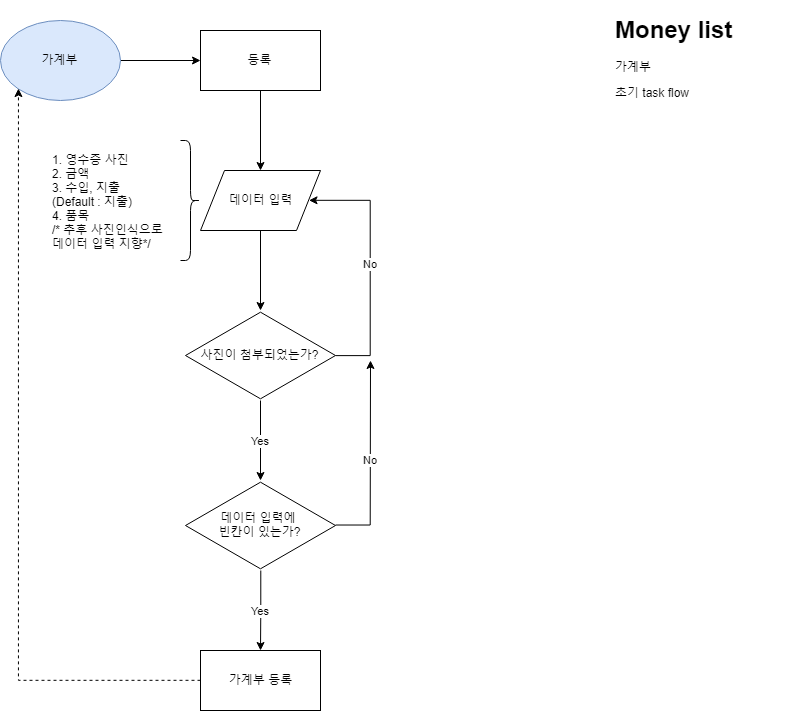

The diagram above was exported from draw.io. Its source (the exported page's mxGraphModel, read from the mxfile embedded in the PNG):
<mxGraphModel dx="915" dy="559" grid="1" gridSize="10" guides="1" tooltips="1" connect="1" arrows="1" fold="1" page="1" pageScale="1" pageWidth="827" pageHeight="1169" math="0" shadow="0">
  <root>
    <mxCell id="BsfOlAYoxX_Bh-iDSgCu-0" />
    <mxCell id="BsfOlAYoxX_Bh-iDSgCu-1" parent="BsfOlAYoxX_Bh-iDSgCu-0" />
    <mxCell id="BsfOlAYoxX_Bh-iDSgCu-4" value="" style="edgeStyle=orthogonalEdgeStyle;rounded=0;orthogonalLoop=1;jettySize=auto;html=1;" edge="1" parent="BsfOlAYoxX_Bh-iDSgCu-1" source="BsfOlAYoxX_Bh-iDSgCu-2">
      <mxGeometry relative="1" as="geometry">
        <mxPoint x="220" y="60" as="targetPoint" />
      </mxGeometry>
    </mxCell>
    <mxCell id="BsfOlAYoxX_Bh-iDSgCu-2" value="가계부" style="ellipse;whiteSpace=wrap;html=1;fillColor=#dae8fc;strokeColor=#6c8ebf;" vertex="1" parent="BsfOlAYoxX_Bh-iDSgCu-1">
      <mxGeometry x="20" y="20" width="120" height="80" as="geometry" />
    </mxCell>
    <mxCell id="BsfOlAYoxX_Bh-iDSgCu-7" value="" style="edgeStyle=orthogonalEdgeStyle;rounded=0;orthogonalLoop=1;jettySize=auto;html=1;" edge="1" parent="BsfOlAYoxX_Bh-iDSgCu-1" source="BsfOlAYoxX_Bh-iDSgCu-5">
      <mxGeometry relative="1" as="geometry">
        <mxPoint x="280" y="170" as="targetPoint" />
      </mxGeometry>
    </mxCell>
    <mxCell id="BsfOlAYoxX_Bh-iDSgCu-5" value="등록" style="rounded=0;whiteSpace=wrap;html=1;" vertex="1" parent="BsfOlAYoxX_Bh-iDSgCu-1">
      <mxGeometry x="220" y="30" width="120" height="60" as="geometry" />
    </mxCell>
    <mxCell id="BsfOlAYoxX_Bh-iDSgCu-11" value="" style="edgeStyle=orthogonalEdgeStyle;rounded=0;orthogonalLoop=1;jettySize=auto;html=1;" edge="1" parent="BsfOlAYoxX_Bh-iDSgCu-1" source="BsfOlAYoxX_Bh-iDSgCu-9">
      <mxGeometry relative="1" as="geometry">
        <mxPoint x="280" y="310" as="targetPoint" />
      </mxGeometry>
    </mxCell>
    <mxCell id="BsfOlAYoxX_Bh-iDSgCu-9" value="데이터 입력" style="shape=parallelogram;perimeter=parallelogramPerimeter;whiteSpace=wrap;html=1;" vertex="1" parent="BsfOlAYoxX_Bh-iDSgCu-1">
      <mxGeometry x="220" y="170" width="120" height="60" as="geometry" />
    </mxCell>
    <mxCell id="BsfOlAYoxX_Bh-iDSgCu-12" value="" style="shape=curlyBracket;whiteSpace=wrap;html=1;rounded=1;rotation=180;" vertex="1" parent="BsfOlAYoxX_Bh-iDSgCu-1">
      <mxGeometry x="200" y="140" width="20" height="120" as="geometry" />
    </mxCell>
    <mxCell id="BsfOlAYoxX_Bh-iDSgCu-13" value="1. 영수증 사진&lt;br&gt;2. 금액&lt;br&gt;3. 수입, 지출&lt;br&gt;(Default : 지출)&lt;br&gt;4. 품목&lt;br&gt;/* 추후 사진인식으로&lt;br&gt;데이터 입력 지향*/&lt;br&gt;" style="text;html=1;resizable=0;points=[];autosize=1;align=left;verticalAlign=top;spacingTop=-4;" vertex="1" parent="BsfOlAYoxX_Bh-iDSgCu-1">
      <mxGeometry x="70" y="150" width="130" height="100" as="geometry" />
    </mxCell>
    <mxCell id="BsfOlAYoxX_Bh-iDSgCu-16" value="No" style="edgeStyle=orthogonalEdgeStyle;rounded=0;orthogonalLoop=1;jettySize=auto;html=1;entryX=1;entryY=0.5;entryDx=0;entryDy=0;" edge="1" parent="BsfOlAYoxX_Bh-iDSgCu-1" source="BsfOlAYoxX_Bh-iDSgCu-14" target="BsfOlAYoxX_Bh-iDSgCu-9">
      <mxGeometry relative="1" as="geometry">
        <mxPoint x="435" y="355" as="targetPoint" />
        <Array as="points">
          <mxPoint x="390" y="355" />
          <mxPoint x="390" y="200" />
        </Array>
      </mxGeometry>
    </mxCell>
    <mxCell id="BsfOlAYoxX_Bh-iDSgCu-20" value="Yes" style="edgeStyle=orthogonalEdgeStyle;rounded=0;orthogonalLoop=1;jettySize=auto;html=1;" edge="1" parent="BsfOlAYoxX_Bh-iDSgCu-1" source="BsfOlAYoxX_Bh-iDSgCu-14" target="BsfOlAYoxX_Bh-iDSgCu-19">
      <mxGeometry relative="1" as="geometry" />
    </mxCell>
    <mxCell id="BsfOlAYoxX_Bh-iDSgCu-14" value="사진이 첨부되었는가?" style="html=1;whiteSpace=wrap;aspect=fixed;shape=isoRectangle;" vertex="1" parent="BsfOlAYoxX_Bh-iDSgCu-1">
      <mxGeometry x="205" y="310" width="150" height="90" as="geometry" />
    </mxCell>
    <mxCell id="BsfOlAYoxX_Bh-iDSgCu-22" value="No" style="edgeStyle=orthogonalEdgeStyle;rounded=0;orthogonalLoop=1;jettySize=auto;html=1;" edge="1" parent="BsfOlAYoxX_Bh-iDSgCu-1" source="BsfOlAYoxX_Bh-iDSgCu-19">
      <mxGeometry relative="1" as="geometry">
        <mxPoint x="390" y="360" as="targetPoint" />
      </mxGeometry>
    </mxCell>
    <mxCell id="BsfOlAYoxX_Bh-iDSgCu-24" value="Yes&lt;br&gt;" style="edgeStyle=orthogonalEdgeStyle;rounded=0;orthogonalLoop=1;jettySize=auto;html=1;" edge="1" parent="BsfOlAYoxX_Bh-iDSgCu-1" source="BsfOlAYoxX_Bh-iDSgCu-19">
      <mxGeometry relative="1" as="geometry">
        <mxPoint x="280" y="650" as="targetPoint" />
      </mxGeometry>
    </mxCell>
    <mxCell id="BsfOlAYoxX_Bh-iDSgCu-19" value="데이터 입력에 &lt;br&gt;빈칸이 있는가?&lt;br&gt;" style="html=1;whiteSpace=wrap;aspect=fixed;shape=isoRectangle;" vertex="1" parent="BsfOlAYoxX_Bh-iDSgCu-1">
      <mxGeometry x="205" y="480" width="150" height="90" as="geometry" />
    </mxCell>
    <mxCell id="biXYijKFCkrKCNIpuVJs-1" value="" style="edgeStyle=orthogonalEdgeStyle;rounded=0;orthogonalLoop=1;jettySize=auto;html=1;entryX=0;entryY=1;entryDx=0;entryDy=0;dashed=1;" edge="1" parent="BsfOlAYoxX_Bh-iDSgCu-1" source="BsfOlAYoxX_Bh-iDSgCu-26" target="BsfOlAYoxX_Bh-iDSgCu-2">
      <mxGeometry relative="1" as="geometry">
        <mxPoint x="60" y="410" as="targetPoint" />
        <Array as="points">
          <mxPoint x="38" y="680" />
        </Array>
      </mxGeometry>
    </mxCell>
    <mxCell id="BsfOlAYoxX_Bh-iDSgCu-26" value="가계부 등록" style="rounded=0;whiteSpace=wrap;html=1;" vertex="1" parent="BsfOlAYoxX_Bh-iDSgCu-1">
      <mxGeometry x="220" y="650" width="120" height="60" as="geometry" />
    </mxCell>
    <mxCell id="BsfOlAYoxX_Bh-iDSgCu-28" value="&lt;h1&gt;Money list&lt;/h1&gt;&lt;p&gt;가계부&lt;/p&gt;&lt;p&gt;초기 task flow&lt;/p&gt;" style="text;html=1;strokeColor=none;fillColor=none;spacing=5;spacingTop=-20;whiteSpace=wrap;overflow=hidden;rounded=0;" vertex="1" parent="BsfOlAYoxX_Bh-iDSgCu-1">
      <mxGeometry x="630" y="10" width="190" height="120" as="geometry" />
    </mxCell>
  </root>
</mxGraphModel>